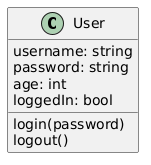

The diagram above was rendered by PlantUML. Its source (embedded in the PNG):
@startuml
class User {
  username: string
  password: string
  age: int
  loggedIn: bool
  
  login(password)
  logout()
}
@enduml